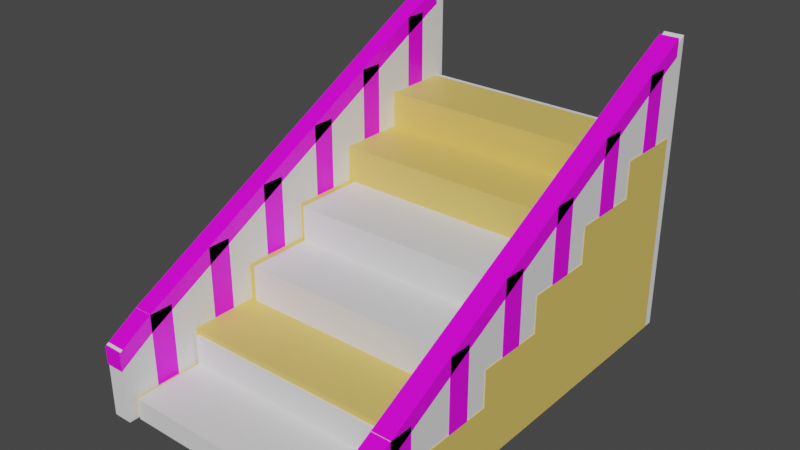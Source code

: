 # Source: Stair.blend  (saved by Blender 3.2.14; exported with 4.5.12 LTS)
import bpy
from mathutils import Matrix  # noqa: F401  (used for matrix-valued properties, if any)

bpy.ops.wm.read_factory_settings(use_empty=True)
scene = bpy.context.scene
scene.name = 'Scene'

# ---- collections
col_collection = bpy.data.collections.new('Collection'); scene.collection.children.link(col_collection)

# ---- images (referenced by path relative to the original .blend; pixels are not part of the script)
import os
ASSET_DIR = os.environ.get("B2B_ASSET_DIR", "")  # directory of the original .blend (textures are referenced by path, not embedded)
HERE = os.path.dirname(os.path.abspath(__file__))  # packed textures are extracted next to this script under _unpacked/

def load_image(name, relpath, width, height, colorspace="sRGB"):
    """Load a texture the original file referenced (path relative to the .blend, or extracted next to this script)."""
    p = next((c for c in (os.path.join(HERE, relpath), os.path.join(ASSET_DIR, relpath)) if relpath and os.path.exists(c)), "")
    if p:
        img = bpy.data.images.load(p, check_existing=True)
        img.name = name
    else:  # same state as the original file: an image datablock whose file is absent (Cycles renders it pink)
        img = bpy.data.images.new(name, width, height)
        img.source = "FILE"
        img.filepath = "//" + (relpath or name)
    img.colorspace_settings.name = colorspace
    return img
img_handrails_jpg = load_image('handrails.jpg', 'handrails.jpg', 1024, 1024, 'sRGB')

# ---- materials (node trees are filled in below, after node groups)
mat_handle = bpy.data.materials.new('Handle')
mat_handle.alpha_threshold = 0.0
mat_handle.use_transparent_shadow = False
mat_handle.line_color = (0.0, 0.0, 0.0, 1.0)
mat_material = bpy.data.materials.new('Material')
mat_material.use_transparent_shadow = False

# ---- material node trees
mat_handle.use_nodes = True; mat_handle.node_tree.nodes.clear()
_N = mat_handle.node_tree.nodes; _L = mat_handle.node_tree.links
n0 = _N.new('ShaderNodeOutputMaterial'); n0.name = 'Material Output'; n0.location = (300, 300)
n1 = _N.new('ShaderNodeBsdfPrincipled'); n1.name = 'Principled BSDF'; n1.location = (10, 300)
n1.distribution = 'GGX'
n1.subsurface_method = 'RANDOM_WALK_SKIN'
n1.inputs[2].default_value = 0.4
n1.inputs[3].default_value = 1.45
n1.inputs[27].default_value = (0.0, 0.0, 0.0, 1.0)
n1.inputs[28].default_value = 1.0
n2 = _N.new('ShaderNodeTexImage'); n2.name = 'Image Texture'; n2.location = (-280, 282)
n2.image = img_handrails_jpg
_L.new(n1.outputs[0], n0.inputs[0])
_L.new(n2.outputs[0], n1.inputs[0])
n0.is_active_output = True
mat_material.use_nodes = True; mat_material.node_tree.nodes.clear()
_N = mat_material.node_tree.nodes; _L = mat_material.node_tree.links
n0 = _N.new('ShaderNodeBsdfPrincipled'); n0.name = 'Principled BSDF'; n0.location = (10, 300)
n0.distribution = 'GGX'
n0.subsurface_method = 'RANDOM_WALK_SKIN'
n0.inputs[0].default_value = (0.7991, 0.5711, 0.1356, 1.0)
n0.inputs[3].default_value = 1.45
n0.inputs[27].default_value = (0.0, 0.0, 0.0, 1.0)
n0.inputs[28].default_value = 1.0
n1 = _N.new('ShaderNodeOutputMaterial'); n1.name = 'Material Output'; n1.location = (300, 300)
_L.new(n0.outputs[0], n1.inputs[0])
n1.is_active_output = True

# ---- world
world_world = bpy.data.worlds.new('World'); scene.world = world_world
world_world.use_nodes = True; world_world.node_tree.nodes.clear()
_N = world_world.node_tree.nodes; _L = world_world.node_tree.links
n0 = _N.new('ShaderNodeOutputWorld'); n0.name = 'World Output'; n0.location = (300, 300)
n1 = _N.new('ShaderNodeBackground'); n1.name = 'Background'; n1.location = (10, 300)
n1.inputs[0].default_value = (0.05088, 0.05088, 0.05088, 1.0)
_L.new(n1.outputs[0], n0.inputs[0])
n0.is_active_output = True
world_world.color = (0.05088, 0.05088, 0.05088)
world_world.use_sun_shadow = False
world_world.sun_shadow_jitter_overblur = 0.0

# ---- meshes
me_cube = bpy.data.meshes.new('Cube')
me_cube.from_pydata([(1.0, 1.0, 2.064), (1.0, 1.0, 0.06395), (1.0, -1.0, 2.064), (1.0, -1.0, 0.06395), (-1.0, 1.0, 2.064), (-1.0, 1.0, 0.06395), (-1.0, -1.0, 2.064), (-1.0, -1.0, 0.06395), (-1.0, 0.6744, 0.06395), (-1.0, 0.341, 0.06395), (-1.0, 0.007711, 0.06395), (-1.0, -0.3256, 0.06395), (-1.0, -0.659, 0.06395), (1.0, 0.6744, 2.064), (1.0, 0.341, 2.064), (1.0, 0.007711, 2.064), (1.0, -0.3256, 2.064), (1.0, -0.659, 2.064), (-1.0, -0.659, 2.064), (-1.0, -0.3256, 2.064), (-1.0, 0.007711, 2.064), (-1.0, 0.341, 2.064), (-1.0, 0.6744, 2.064), (1.0, -0.659, 0.06395), (1.0, -0.3256, 0.06395), (1.0, 0.007711, 0.06395), (1.0, 0.341, 0.06395), (1.0, 0.6744, 0.06395), (1.0, -0.3256, 5.655), (1.0, -0.659, 5.655), (-1.0, -0.659, 5.655), (-1.0, -0.3256, 5.655), (1.0, 0.007711, 9.247), (1.0, -0.3256, 9.247), (-1.0, -0.3256, 9.247), (-1.0, 0.007711, 9.247), (1.0, 0.341, 12.84), (1.0, 0.007711, 12.84), (-1.0, 0.007711, 12.84), (-1.0, 0.341, 12.84), (1.0, 0.6744, 16.43), (1.0, 0.341, 16.43), (-1.0, 0.341, 16.43), (-1.0, 0.6744, 16.43), (-1.0, 0.6744, 20.02), (-1.0, 1.0, 20.02), (1.0, 1.0, 20.02), (1.0, 0.6744, 20.02), (0.8667, 1.0, 0.06395), (-0.8667, 1.0, 0.06395), (0.8667, -1.0, 2.064), (-0.8667, -1.0, 2.064), (-0.8667, -1.0, 0.06395), (0.8667, -1.0, 0.06395), (-0.8667, 1.0, 2.064), (0.8667, 1.0, 2.064), (0.8667, 0.6744, 0.06395), (-0.8667, 0.6744, 0.06395), (0.8667, 0.341, 0.06395), (-0.8667, 0.341, 0.06395), (0.8667, 0.007711, 0.06395), (-0.8667, 0.007711, 0.06395), (0.8667, -0.3256, 0.06395), (-0.8667, -0.3256, 0.06395), (0.8667, -0.659, 0.06395), (-0.8667, -0.659, 0.06395), (-0.8667, 0.6744, 2.064), (0.8667, 0.6744, 2.064), (-0.8667, 0.341, 2.064), (0.8667, 0.341, 2.064), (-0.8667, 0.007711, 2.064), (0.8667, 0.007711, 2.064), (-0.8667, -0.3256, 2.064), (0.8667, -0.3256, 2.064), (-0.8667, -0.659, 2.064), (0.8667, -0.659, 2.064), (-0.8667, -0.3256, 5.655), (0.8667, -0.3256, 5.655), (-0.8667, -0.659, 5.655), (0.8667, -0.659, 5.655), (-0.8667, 0.007711, 9.247), (0.8667, 0.007711, 9.247), (-0.8667, -0.3256, 9.247), (0.8667, -0.3256, 9.247), (-0.8667, 0.341, 12.84), (0.8667, 0.341, 12.84), (-0.8667, 0.007711, 12.84), (0.8667, 0.007711, 12.84), (-0.8667, 0.6744, 16.43), (0.8667, 0.6744, 16.43), (-0.8667, 0.341, 16.43), (0.8667, 0.341, 16.43), (-0.8667, 1.0, 20.02), (0.8667, 1.0, 20.02), (-0.8667, 0.6744, 20.02), (0.8667, 0.6744, 20.02), (-1.0, 0.7829, 2.064), (-1.0, 0.8915, 2.064), (1.0, 0.7829, 0.06395), (1.0, 0.8915, 0.06395), (-1.0, 0.8915, 0.06395), (-1.0, 0.7829, 0.06395), (1.0, 0.8915, 2.064), (1.0, 0.7829, 2.064), (-1.0, 0.7829, 20.02), (-1.0, 0.8915, 20.02), (1.0, 0.8915, 20.02), (1.0, 0.7829, 20.02), (0.8667, 0.8915, 20.02), (0.8667, 0.7829, 20.02), (-0.8667, 0.8915, 20.02), (-0.8667, 0.7829, 20.02), (-0.8667, 0.8915, 0.06395), (-0.8667, 0.7829, 0.06395), (0.8667, 0.8915, 0.06395), (0.8667, 0.7829, 0.06395), (-1.0, 0.5633, 0.06395), (-1.0, 0.4522, 0.06395), (1.0, 0.5633, 2.064), (1.0, 0.4522, 2.064), (-1.0, 0.4522, 2.064), (-1.0, 0.5633, 2.064), (1.0, 0.4522, 0.06395), (1.0, 0.5633, 0.06395), (1.0, 0.5633, 16.43), (1.0, 0.4522, 16.43), (-1.0, 0.4522, 16.43), (-1.0, 0.5633, 16.43), (0.8667, 0.5633, 16.43), (0.8667, 0.4522, 16.43), (-0.8667, 0.5633, 16.43), (-0.8667, 0.4522, 16.43), (-0.8667, 0.5633, 0.06395), (-0.8667, 0.4522, 0.06395), (0.8667, 0.5633, 0.06395), (0.8667, 0.4522, 0.06395), (-1.0, 0.2299, 0.06395), (-1.0, 0.1188, 0.06395), (1.0, 0.2299, 2.064), (1.0, 0.1188, 2.064), (-1.0, 0.1188, 2.064), (-1.0, 0.2299, 2.064), (1.0, 0.1188, 0.06395), (1.0, 0.2299, 0.06395), (1.0, 0.2299, 12.84), (1.0, 0.1188, 12.84), (-1.0, 0.1188, 12.84), (-1.0, 0.2299, 12.84), (0.8667, 0.2299, 12.84), (0.8667, 0.1188, 12.84), (-0.8667, 0.2299, 12.84), (-0.8667, 0.1188, 12.84), (-0.8667, 0.2299, 0.06395), (-0.8667, 0.1188, 0.06395), (0.8667, 0.2299, 0.06395), (0.8667, 0.1188, 0.06395), (-1.0, -0.1034, 0.06395), (-1.0, -0.2145, 0.06395), (1.0, -0.1034, 2.064), (1.0, -0.2145, 2.064), (-1.0, -0.2145, 2.064), (-1.0, -0.1034, 2.064), (1.0, -0.2145, 0.06395), (1.0, -0.1034, 0.06395), (1.0, -0.1034, 9.247), (1.0, -0.2145, 9.247), (-1.0, -0.2145, 9.247), (-1.0, -0.1034, 9.247), (0.8667, -0.1034, 9.247), (0.8667, -0.2145, 9.247), (-0.8667, -0.1034, 9.247), (-0.8667, -0.2145, 9.247), (-0.8667, -0.1034, 0.06395), (-0.8667, -0.2145, 0.06395), (0.8667, -0.1034, 0.06395), (0.8667, -0.2145, 0.06395), (-1.0, -0.4367, 0.06395), (-1.0, -0.5478, 0.06395), (1.0, -0.4367, 2.064), (1.0, -0.5478, 2.064), (-1.0, -0.5478, 2.064), (-1.0, -0.4367, 2.064), (1.0, -0.5478, 0.06395), (1.0, -0.4367, 0.06395), (1.0, -0.4367, 5.655), (1.0, -0.5478, 5.655), (-1.0, -0.5478, 5.655), (-1.0, -0.4367, 5.655), (0.8667, -0.4367, 5.655), (0.8667, -0.5478, 5.655), (-0.8667, -0.4367, 5.655), (-0.8667, -0.5478, 5.655), (-0.8667, -0.4367, 0.06395), (-0.8667, -0.5478, 0.06395), (0.8667, -0.4367, 0.06395), (0.8667, -0.5478, 0.06395), (-1.0, -0.7726, 0.06395), (-1.0, -0.8863, 0.06395), (1.0, -0.7726, 2.064), (1.0, -0.8863, 2.064), (-1.0, -0.8863, 2.064), (-1.0, -0.7726, 2.064), (1.0, -0.8863, 0.06395), (1.0, -0.7726, 0.06395), (-0.8667, -0.7726, 0.06395), (-0.8667, -0.8863, 0.06395), (0.8667, -0.7726, 0.06395), (0.8667, -0.8863, 0.06395), (0.8667, -0.7726, 2.064), (0.8667, -0.8863, 2.064), (-0.8667, -0.7726, 2.064), (-0.8667, -0.8863, 2.064), (-1.0, 0.7829, 27.2), (-1.0, 0.8915, 27.2), (1.0, 0.8915, 27.2), (1.0, 0.7829, 27.2), (0.8667, 0.8915, 27.2), (0.8667, 0.7829, 27.2), (-0.8667, 0.8915, 27.2), (-0.8667, 0.7829, 27.2), (1.0, 0.5633, 23.61), (1.0, 0.4522, 23.61), (-1.0, 0.4522, 23.61), (-1.0, 0.5633, 23.61), (0.8667, 0.5633, 23.61), (0.8667, 0.4522, 23.61), (-0.8667, 0.5633, 23.61), (-0.8667, 0.4522, 23.61), (1.0, 0.2299, 20.02), (1.0, 0.1188, 20.02), (-1.0, 0.1188, 20.02), (-1.0, 0.2299, 20.02), (0.8667, 0.2299, 20.02), (0.8667, 0.1188, 20.02), (-0.8667, 0.2299, 20.02), (-0.8667, 0.1188, 20.02), (1.0, -0.1034, 16.43), (1.0, -0.2145, 16.43), (-1.0, -0.2145, 16.43), (-1.0, -0.1034, 16.43), (0.8667, -0.1034, 16.43), (0.8667, -0.2145, 16.43), (-0.8667, -0.1034, 16.43), (-0.8667, -0.2145, 16.43), (1.0, -0.4367, 12.84), (1.0, -0.5478, 12.84), (-1.0, -0.5478, 12.84), (-1.0, -0.4367, 12.84), (0.8667, -0.4367, 12.84), (0.8667, -0.5478, 12.84), (-0.8667, -0.4367, 12.84), (-0.8667, -0.5478, 12.84), (1.0, -0.7726, 9.247), (1.0, -0.8863, 9.247), (-1.0, -0.8863, 9.247), (-1.0, -0.7726, 9.247), (0.8667, -0.7726, 9.247), (0.8667, -0.8863, 9.247), (-0.8667, -0.7726, 9.247), (-0.8667, -0.8863, 9.247), (-0.8667, 0.8915, 25.41), (-0.8667, 0.7829, 25.41), (-1.0, 0.8915, 25.41), (-1.0, 0.7829, 25.41), (-1.0, 0.7829, 27.2), (-0.8667, 0.7829, 27.2), (-0.8667, 0.7829, 25.41), (-1.0, 0.7829, 25.41), (-1.0, -0.8863, 9.241), (-0.8667, -0.8863, 9.241), (-0.8667, -0.8863, 7.445), (-1.0, -0.8863, 7.445), (-1.0, 1.0, 29.38), (-0.8667, 1.0, 29.38), (-1.0, 1.0, 27.58), (-0.8667, 1.0, 27.58), (-0.8667, 1.0, 29.38), (-0.8667, 1.0, 27.58), (-1.0, -1.056, 7.086), (-0.8667, -1.056, 7.086), (-0.8667, -1.056, 5.29), (-1.0, -1.056, 5.29), (0.8667, 0.8915, 25.48), (1.0, 0.8915, 25.48), (0.8667, 0.7829, 25.48), (1.0, 0.7829, 25.48), (1.0, 0.7829, 27.2), (1.0, 0.7829, 25.48), (0.8667, -1.056, 7.381), (1.0, -1.056, 7.381), (0.8667, -1.056, 5.66), (1.0, -1.056, 5.66), (0.8667, 1.0, 29.38), (1.0, 1.0, 29.38), (0.8667, 1.0, 27.66), (1.0, 1.0, 27.66)], [], [(211, 200, 6, 51), (52, 51, 6, 7), (100, 97, 4, 5), (207, 202, 3, 53), (202, 199, 2, 3), (48, 55, 0, 1), (98, 103, 13, 27), (122, 119, 14, 26), (142, 139, 15, 25), (162, 159, 16, 24), (182, 179, 17, 23), (115, 98, 27, 56), (135, 122, 26, 58), (155, 142, 25, 60), (175, 162, 24, 62), (195, 182, 23, 64), (196, 201, 18, 12), (176, 181, 19, 11), (156, 161, 20, 10), (136, 141, 21, 9), (116, 121, 22, 8), (96, 22, 44, 104), (120, 21, 42, 126), (138, 14, 36, 144), (73, 16, 33, 83), (178, 16, 28, 184), (191, 186, 30, 78), (72, 19, 31, 76), (75, 17, 29, 79), (180, 18, 30, 186), (171, 166, 34, 82), (160, 19, 34, 166), (158, 15, 32, 164), (70, 20, 35, 80), (151, 146, 38, 86), (68, 21, 39, 84), (71, 15, 37, 87), (140, 20, 38, 146), (131, 126, 42, 90), (69, 14, 41, 91), (118, 13, 40, 124), (66, 22, 43, 88), (111, 104, 44, 94), (67, 13, 47, 95), (54, 4, 45, 92), (102, 0, 46, 106), (0, 55, 93, 46), (55, 54, 92, 93), (22, 66, 94, 44), (66, 67, 95, 94), (107, 109, 95, 47), (109, 111, 94, 95), (13, 67, 89, 40), (67, 66, 88, 89), (21, 68, 90, 42), (68, 69, 91, 90), (125, 129, 91, 41), (129, 131, 90, 91), (20, 70, 86, 38), (70, 71, 87, 86), (14, 69, 85, 36), (69, 68, 84, 85), (145, 149, 87, 37), (149, 151, 86, 87), (15, 71, 81, 32), (71, 70, 80, 81), (165, 169, 83, 33), (169, 171, 82, 83), (18, 74, 78, 30), (74, 75, 79, 78), (16, 73, 77, 28), (73, 72, 76, 77), (185, 189, 79, 29), (189, 191, 78, 79), (19, 72, 82, 34), (72, 73, 83, 82), (177, 193, 65, 12), (193, 195, 64, 65), (157, 173, 63, 11), (173, 175, 62, 63), (137, 153, 61, 10), (153, 155, 60, 61), (117, 133, 59, 9), (133, 135, 58, 59), (101, 113, 57, 8), (113, 115, 56, 57), (5, 4, 54, 49), (49, 54, 55, 48), (197, 205, 52, 7), (205, 207, 53, 52), (3, 2, 50, 53), (53, 50, 51, 52), (199, 209, 50, 2), (209, 211, 51, 50), (49, 48, 114, 112), (112, 114, 115, 113), (5, 49, 112, 100), (100, 112, 113, 101), (93, 92, 110, 108), (108, 110, 111, 109), (46, 93, 108, 106), (129, 125, 221, 225), (13, 103, 107, 47), (103, 102, 106, 107), (92, 45, 105, 110), (149, 145, 229, 233), (4, 97, 105, 45), (97, 96, 104, 105), (48, 1, 99, 114), (114, 99, 98, 115), (1, 0, 102, 99), (99, 102, 103, 98), (8, 22, 96, 101), (101, 96, 97, 100), (57, 56, 134, 132), (132, 134, 135, 133), (8, 57, 132, 116), (116, 132, 133, 117), (89, 88, 130, 128), (128, 130, 131, 129), (40, 89, 128, 124), (282, 284, 217, 216), (14, 119, 125, 41), (119, 118, 124, 125), (88, 43, 127, 130), (169, 165, 237, 241), (22, 121, 127, 43), (121, 120, 126, 127), (9, 21, 120, 117), (117, 120, 121, 116), (56, 27, 123, 134), (134, 123, 122, 135), (27, 13, 118, 123), (123, 118, 119, 122), (59, 58, 154, 152), (152, 154, 155, 153), (9, 59, 152, 136), (136, 152, 153, 137), (85, 84, 150, 148), (148, 150, 151, 149), (36, 85, 148, 144), (128, 129, 225, 224), (21, 141, 147, 39), (141, 140, 146, 147), (84, 39, 147, 150), (189, 185, 245, 249), (15, 139, 145, 37), (139, 138, 144, 145), (10, 20, 140, 137), (137, 140, 141, 136), (58, 26, 143, 154), (154, 143, 142, 155), (26, 14, 138, 143), (143, 138, 139, 142), (61, 60, 174, 172), (172, 174, 175, 173), (10, 61, 172, 156), (156, 172, 173, 157), (81, 80, 170, 168), (168, 170, 171, 169), (32, 81, 168, 164), (148, 149, 233, 232), (16, 159, 165, 33), (159, 158, 164, 165), (20, 161, 167, 35), (161, 160, 166, 167), (80, 35, 167, 170), (283, 282, 216, 214), (11, 19, 160, 157), (157, 160, 161, 156), (60, 25, 163, 174), (174, 163, 162, 175), (25, 15, 158, 163), (163, 158, 159, 162), (63, 62, 194, 192), (192, 194, 195, 193), (11, 63, 192, 176), (176, 192, 193, 177), (77, 76, 190, 188), (188, 190, 191, 189), (28, 77, 188, 184), (124, 128, 224, 220), (19, 181, 187, 31), (181, 180, 186, 187), (76, 31, 187, 190), (168, 169, 241, 240), (17, 179, 185, 29), (179, 178, 184, 185), (12, 18, 180, 177), (177, 180, 181, 176), (62, 24, 183, 194), (194, 183, 182, 195), (24, 16, 178, 183), (183, 178, 179, 182), (75, 74, 210, 208), (208, 210, 211, 209), (17, 75, 208, 198), (144, 148, 232, 228), (65, 64, 206, 204), (204, 206, 207, 205), (12, 65, 204, 196), (196, 204, 205, 197), (7, 6, 200, 197), (197, 200, 201, 196), (23, 17, 198, 203), (203, 198, 199, 202), (64, 23, 203, 206), (206, 203, 202, 207), (74, 18, 201, 210), (188, 189, 249, 248), (214, 216, 217, 215), (218, 213, 212, 219), (220, 224, 225, 221), (226, 223, 222, 227), (228, 232, 233, 229), (234, 231, 230, 235), (236, 240, 241, 237), (242, 239, 238, 243), (244, 248, 249, 245), (250, 247, 246, 251), (252, 256, 257, 253), (258, 255, 254, 259), (217, 284, 290, 288), (211, 210, 258, 259), (191, 190, 250, 251), (171, 170, 242, 243), (151, 150, 234, 235), (131, 130, 226, 227), (261, 260, 218, 219), (199, 198, 252, 253), (210, 201, 255, 258), (190, 187, 247, 250), (150, 147, 231, 234), (130, 127, 223, 226), (200, 211, 259, 254), (260, 262, 213, 218), (186, 191, 251, 246), (198, 208, 256, 252), (146, 151, 235, 230), (201, 200, 254, 255), (126, 131, 227, 222), (263, 261, 266, 267), (209, 199, 253, 257), (170, 167, 239, 242), (166, 171, 243, 238), (185, 184, 244, 245), (165, 164, 236, 237), (145, 144, 228, 229), (125, 124, 220, 221), (262, 263, 212, 213), (187, 186, 246, 247), (167, 166, 238, 239), (147, 146, 230, 231), (127, 126, 222, 223), (285, 283, 214, 215), (184, 188, 248, 244), (208, 209, 257, 256), (164, 168, 240, 236), (105, 104, 263, 262), (104, 111, 261, 263), (110, 105, 262, 260), (111, 110, 260, 261), (267, 266, 270, 271), (212, 263, 267, 264), (261, 219, 265, 266), (219, 212, 264, 265), (271, 270, 280, 281), (266, 265, 269, 270), (264, 267, 271, 268), (265, 264, 268, 269), (212, 219, 273, 272), (274, 272, 273, 276, 277, 275), (219, 265, 276, 273), (265, 266, 277, 276), (261, 263, 274, 275), (263, 212, 272, 274), (266, 261, 275, 277), (281, 280, 279, 278), (270, 269, 279, 280), (268, 271, 281, 278), (269, 268, 278, 279), (107, 106, 283, 285), (109, 107, 285, 284), (106, 108, 282, 283), (108, 109, 284, 282), (215, 285, 287, 286), (290, 291, 289, 288), (215, 217, 288, 289), (285, 215, 289, 291), (284, 285, 291, 290), (284, 217, 292, 294), (294, 292, 293, 295), (217, 215, 293, 292), (215, 285, 295, 293), (285, 284, 294, 295)])
me_cube.polygons.foreach_set('material_index', [1, 1, 1, 1, 1, 1, 1, 1, 1, 1, 1, 1, 1, 1, 1, 1, 1, 1, 1, 1, 1, 1, 1, 1, 1, 1, 1, 1, 1, 1, 1, 1, 1, 1, 1, 1, 1, 1, 1, 1, 1, 1, 1, 1, 1, 1, 1, 1, 1, 1, 1, 1, 1, 1, 1, 1, 1, 1, 1, 1, 1, 1, 1, 1, 1, 1, 1, 1, 1, 1, 1, 1, 1, 1, 1, 1, 1, 1, 1, 1, 1, 1, 1, 1, 1, 1, 1, 1, 1, 1, 1, 1, 1, 1, 1, 1, 1, 1, 1, 1, 1, 0, 1, 1, 1, 0, 1, 1, 1, 1, 1, 1, 1, 1, 1, 1, 1, 1, 1, 1, 1, 0, 1, 1, 1, 0, 1, 1, 1, 1, 1, 1, 1, 1, 1, 1, 1, 1, 1, 1, 1, 0, 1, 1, 1, 0, 1, 1, 1, 1, 1, 1, 1, 1, 1, 1, 1, 1, 1, 1, 1, 0, 1, 1, 1, 1, 1, 0, 1, 1, 1, 1, 1, 1, 1, 1, 1, 1, 1, 1, 1, 0, 1, 1, 1, 0, 1, 1, 1, 1, 1, 1, 1, 1, 1, 1, 1, 0, 1, 1, 1, 1, 1, 1, 1, 1, 1, 1, 1, 0, 1, 1, 1, 1, 1, 1, 1, 1, 1, 1, 1, 1, 0, 0, 0, 0, 0, 0, 0, 0, 0, 0, 0, 0, 0, 0, 0, 0, 0, 0, 0, 1, 0, 0, 0, 0, 0, 0, 0, 0, 0, 0, 0, 0, 0, 0, 0, 0, 0, 0, 0, 0, 0, 1, 1, 1, 0, 0, 0, 0, 0, 0, 1, 0, 0, 0, 1, 0, 0, 0, 0, 0, 0, 0, 0, 1, 0, 0, 0, 0, 0, 0, 0, 0, 0])
_uv = me_cube.uv_layers.new(name='UVMap')
_uv.uv.foreach_set('vector', [0.8583, 0.7358, 0.875, 0.7358, 0.875, 0.75, 0.8583, 0.75, 0.375, 0.9833, 0.625, 0.9833, 0.625, 1.0, 0.375, 1.0, 0.375, 0.2364, 0.625, 0.2364, 0.625, 0.25, 0.375, 0.25, 0.3583, 0.7358, 0.375, 0.7358, 0.375, 0.75, 0.3583, 0.75, 0.375, 0.7358, 0.625, 0.7358, 0.625, 0.75, 0.375, 0.75, 0.375, 0.4833, 0.625, 0.4833, 0.625, 0.5, 0.375, 0.5, 0.375, 0.5271, 0.625, 0.5271, 0.625, 0.5407, 0.375, 0.5407, 0.375, 0.5685, 0.625, 0.5685, 0.625, 0.5824, 0.375, 0.5824, 0.375, 0.6101, 0.625, 0.6101, 0.625, 0.624, 0.375, 0.624, 0.375, 0.6518, 0.625, 0.6518, 0.625, 0.6657, 0.375, 0.6657, 0.375, 0.6935, 0.625, 0.6935, 0.625, 0.7074, 0.375, 0.7074, 0.3583, 0.5271, 0.375, 0.5271, 0.375, 0.5407, 0.3583, 0.5407, 0.3583, 0.5685, 0.375, 0.5685, 0.375, 0.5824, 0.3583, 0.5824, 0.3583, 0.6101, 0.375, 0.6101, 0.375, 0.624, 0.3583, 0.624, 0.3583, 0.6518, 0.375, 0.6518, 0.375, 0.6657, 0.3583, 0.6657, 0.3583, 0.6935, 0.375, 0.6935, 0.375, 0.7074, 0.3583, 0.7074, 0.375, 0.02842, 0.625, 0.02842, 0.625, 0.04263, 0.375, 0.04263, 0.375, 0.07041, 0.625, 0.07041, 0.625, 0.0843, 0.375, 0.0843, 0.375, 0.1121, 0.625, 0.1121, 0.625, 0.126, 0.375, 0.126, 0.375, 0.1537, 0.625, 0.1537, 0.625, 0.1676, 0.375, 0.1676, 0.375, 0.1954, 0.625, 0.1954, 0.625, 0.2093, 0.375, 0.2093, 0.625, 0.2229, 0.625, 0.2093, 0.625, 0.2093, 0.625, 0.2229, 0.625, 0.1815, 0.625, 0.1676, 0.625, 0.1676, 0.625, 0.1815, 0.625, 0.5963, 0.625, 0.5824, 0.625, 0.5824, 0.625, 0.5963, 0.6417, 0.6657, 0.625, 0.6657, 0.625, 0.6657, 0.6417, 0.6657, 0.625, 0.6796, 0.625, 0.6657, 0.625, 0.6657, 0.625, 0.6796, 0.8583, 0.6935, 0.875, 0.6935, 0.875, 0.7074, 0.8583, 0.7074, 0.8583, 0.6657, 0.875, 0.6657, 0.875, 0.6657, 0.8583, 0.6657, 0.6417, 0.7074, 0.625, 0.7074, 0.625, 0.7074, 0.6417, 0.7074, 0.625, 0.05652, 0.625, 0.04263, 0.625, 0.04263, 0.625, 0.05652, 0.8583, 0.6518, 0.875, 0.6518, 0.875, 0.6657, 0.8583, 0.6657, 0.625, 0.09819, 0.625, 0.0843, 0.625, 0.0843, 0.625, 0.09819, 0.625, 0.6379, 0.625, 0.624, 0.625, 0.624, 0.625, 0.6379, 0.8583, 0.624, 0.875, 0.624, 0.875, 0.624, 0.8583, 0.624, 0.8583, 0.6101, 0.875, 0.6101, 0.875, 0.624, 0.8583, 0.624, 0.8583, 0.5824, 0.875, 0.5824, 0.875, 0.5824, 0.8583, 0.5824, 0.6417, 0.624, 0.625, 0.624, 0.625, 0.624, 0.6417, 0.624, 0.625, 0.1399, 0.625, 0.126, 0.625, 0.126, 0.625, 0.1399, 0.8583, 0.5685, 0.875, 0.5685, 0.875, 0.5824, 0.8583, 0.5824, 0.6417, 0.5824, 0.625, 0.5824, 0.625, 0.5824, 0.6417, 0.5824, 0.625, 0.5546, 0.625, 0.5407, 0.625, 0.5407, 0.625, 0.5546, 0.8583, 0.5407, 0.875, 0.5407, 0.875, 0.5407, 0.8583, 0.5407, 0.8583, 0.5271, 0.875, 0.5271, 0.875, 0.5407, 0.8583, 0.5407, 0.6417, 0.5407, 0.625, 0.5407, 0.625, 0.5407, 0.6417, 0.5407, 0.625, 0.2667, 0.625, 0.25, 0.625, 0.25, 0.625, 0.2667, 0.625, 0.5136, 0.625, 0.5, 0.625, 0.5, 0.625, 0.5136, 0.625, 0.5, 0.625, 0.4833, 0.625, 0.4833, 0.625, 0.5, 0.625, 0.4833, 0.625, 0.2667, 0.625, 0.2667, 0.625, 0.4833, 0.875, 0.5407, 0.8583, 0.5407, 0.8583, 0.5407, 0.875, 0.5407, 0.8583, 0.5407, 0.6417, 0.5407, 0.6417, 0.5407, 0.8583, 0.5407, 0.625, 0.5271, 0.6417, 0.5271, 0.6417, 0.5407, 0.625, 0.5407, 0.6417, 0.5271, 0.8583, 0.5271, 0.8583, 0.5407, 0.6417, 0.5407, 0.625, 0.5407, 0.6417, 0.5407, 0.6417, 0.5407, 0.625, 0.5407, 0.6417, 0.5407, 0.8583, 0.5407, 0.8583, 0.5407, 0.6417, 0.5407, 0.875, 0.5824, 0.8583, 0.5824, 0.8583, 0.5824, 0.875, 0.5824, 0.8583, 0.5824, 0.6417, 0.5824, 0.6417, 0.5824, 0.8583, 0.5824, 0.625, 0.5685, 0.6417, 0.5685, 0.6417, 0.5824, 0.625, 0.5824, 0.6417, 0.5685, 0.8583, 0.5685, 0.8583, 0.5824, 0.6417, 0.5824, 0.875, 0.624, 0.8583, 0.624, 0.8583, 0.624, 0.875, 0.624, 0.8583, 0.624, 0.6417, 0.624, 0.6417, 0.624, 0.8583, 0.624, 0.625, 0.5824, 0.6417, 0.5824, 0.6417, 0.5824, 0.625, 0.5824, 0.6417, 0.5824, 0.8583, 0.5824, 0.8583, 0.5824, 0.6417, 0.5824, 0.625, 0.6101, 0.6417, 0.6101, 0.6417, 0.624, 0.625, 0.624, 0.6417, 0.6101, 0.8583, 0.6101, 0.8583, 0.624, 0.6417, 0.624, 0.625, 0.624, 0.6417, 0.624, 0.6417, 0.624, 0.625, 0.624, 0.6417, 0.624, 0.8583, 0.624, 0.8583, 0.624, 0.6417, 0.624, 0.625, 0.6518, 0.6417, 0.6518, 0.6417, 0.6657, 0.625, 0.6657, 0.6417, 0.6518, 0.8583, 0.6518, 0.8583, 0.6657, 0.6417, 0.6657, 0.875, 0.7074, 0.8583, 0.7074, 0.8583, 0.7074, 0.875, 0.7074, 0.8583, 0.7074, 0.6417, 0.7074, 0.6417, 0.7074, 0.8583, 0.7074, 0.625, 0.6657, 0.6417, 0.6657, 0.6417, 0.6657, 0.625, 0.6657, 0.6417, 0.6657, 0.8583, 0.6657, 0.8583, 0.6657, 0.6417, 0.6657, 0.625, 0.6935, 0.6417, 0.6935, 0.6417, 0.7074, 0.625, 0.7074, 0.6417, 0.6935, 0.8583, 0.6935, 0.8583, 0.7074, 0.6417, 0.7074, 0.875, 0.6657, 0.8583, 0.6657, 0.8583, 0.6657, 0.875, 0.6657, 0.8583, 0.6657, 0.6417, 0.6657, 0.6417, 0.6657, 0.8583, 0.6657, 0.125, 0.6935, 0.1417, 0.6935, 0.1417, 0.7074, 0.125, 0.7074, 0.1417, 0.6935, 0.3583, 0.6935, 0.3583, 0.7074, 0.1417, 0.7074, 0.125, 0.6518, 0.1417, 0.6518, 0.1417, 0.6657, 0.125, 0.6657, 0.1417, 0.6518, 0.3583, 0.6518, 0.3583, 0.6657, 0.1417, 0.6657, 0.125, 0.6101, 0.1417, 0.6101, 0.1417, 0.624, 0.125, 0.624, 0.1417, 0.6101, 0.3583, 0.6101, 0.3583, 0.624, 0.1417, 0.624, 0.125, 0.5685, 0.1417, 0.5685, 0.1417, 0.5824, 0.125, 0.5824, 0.1417, 0.5685, 0.3583, 0.5685, 0.3583, 0.5824, 0.1417, 0.5824, 0.125, 0.5271, 0.1417, 0.5271, 0.1417, 0.5407, 0.125, 0.5407, 0.1417, 0.5271, 0.3583, 0.5271, 0.3583, 0.5407, 0.1417, 0.5407, 0.375, 0.25, 0.625, 0.25, 0.625, 0.2667, 0.375, 0.2667, 0.375, 0.2667, 0.625, 0.2667, 0.625, 0.4833, 0.375, 0.4833, 0.125, 0.7358, 0.1417, 0.7358, 0.1417, 0.75, 0.125, 0.75, 0.1417, 0.7358, 0.3583, 0.7358, 0.3583, 0.75, 0.1417, 0.75, 0.375, 0.75, 0.625, 0.75, 0.625, 0.7667, 0.375, 0.7667, 0.375, 0.7667, 0.625, 0.7667, 0.625, 0.9833, 0.375, 0.9833, 0.625, 0.7358, 0.6417, 0.7358, 0.6417, 0.75, 0.625, 0.75, 0.6417, 0.7358, 0.8583, 0.7358, 0.8583, 0.75, 0.6417, 0.75, 0.1417, 0.5, 0.3583, 0.5, 0.3583, 0.5136, 0.1417, 0.5136, 0.1417, 0.5136, 0.3583, 0.5136, 0.3583, 0.5271, 0.1417, 0.5271, 0.125, 0.5, 0.1417, 0.5, 0.1417, 0.5136, 0.125, 0.5136, 0.125, 0.5136, 0.1417, 0.5136, 0.1417, 0.5271, 0.125, 0.5271, 0.6417, 0.5, 0.8583, 0.5, 0.8583, 0.5136, 0.6417, 0.5136, 0.6417, 0.5136, 0.8583, 0.5136, 0.8583, 0.5271, 0.6417, 0.5271, 0.625, 0.5, 0.6417, 0.5, 0.6417, 0.5136, 0.625, 0.5136, 0.6417, 0.5685, 0.625, 0.5685, 0.625, 0.5685, 0.6417, 0.5685, 0.625, 0.5407, 0.625, 0.5271, 0.625, 0.5271, 0.625, 0.5407, 0.625, 0.5271, 0.625, 0.5136, 0.625, 0.5136, 0.625, 0.5271, 0.8583, 0.5, 0.875, 0.5, 0.875, 0.5136, 0.8583, 0.5136, 0.6417, 0.6101, 0.625, 0.6101, 0.625, 0.6101, 0.6417, 0.6101, 0.625, 0.25, 0.625, 0.2364, 0.625, 0.2364, 0.625, 0.25, 0.625, 0.2364, 0.625, 0.2229, 0.625, 0.2229, 0.625, 0.2364, 0.3583, 0.5, 0.375, 0.5, 0.375, 0.5136, 0.3583, 0.5136, 0.3583, 0.5136, 0.375, 0.5136, 0.375, 0.5271, 0.3583, 0.5271, 0.375, 0.5, 0.625, 0.5, 0.625, 0.5136, 0.375, 0.5136, 0.375, 0.5136, 0.625, 0.5136, 0.625, 0.5271, 0.375, 0.5271, 0.375, 0.2093, 0.625, 0.2093, 0.625, 0.2229, 0.375, 0.2229, 0.375, 0.2229, 0.625, 0.2229, 0.625, 0.2364, 0.375, 0.2364, 0.1417, 0.5407, 0.3583, 0.5407, 0.3583, 0.5546, 0.1417, 0.5546, 0.1417, 0.5546, 0.3583, 0.5546, 0.3583, 0.5685, 0.1417, 0.5685, 0.125, 0.5407, 0.1417, 0.5407, 0.1417, 0.5546, 0.125, 0.5546, 0.125, 0.5546, 0.1417, 0.5546, 0.1417, 0.5685, 0.125, 0.5685, 0.6417, 0.5407, 0.8583, 0.5407, 0.8583, 0.5546, 0.6417, 0.5546, 0.6417, 0.5546, 0.8583, 0.5546, 0.8583, 0.5685, 0.6417, 0.5685, 0.625, 0.5407, 0.6417, 0.5407, 0.6417, 0.5546, 0.625, 0.5546, 0.6417, 0.5136, 0.6417, 0.5271, 0.6417, 0.5271, 0.6417, 0.5136, 0.625, 0.5824, 0.625, 0.5685, 0.625, 0.5685, 0.625, 0.5824, 0.625, 0.5685, 0.625, 0.5546, 0.625, 0.5546, 0.625, 0.5685, 0.8583, 0.5407, 0.875, 0.5407, 0.875, 0.5546, 0.8583, 0.5546, 0.6417, 0.6518, 0.625, 0.6518, 0.625, 0.6518, 0.6417, 0.6518, 0.625, 0.2093, 0.625, 0.1954, 0.625, 0.1954, 0.625, 0.2093, 0.625, 0.1954, 0.625, 0.1815, 0.625, 0.1815, 0.625, 0.1954, 0.375, 0.1676, 0.625, 0.1676, 0.625, 0.1815, 0.375, 0.1815, 0.375, 0.1815, 0.625, 0.1815, 0.625, 0.1954, 0.375, 0.1954, 0.3583, 0.5407, 0.375, 0.5407, 0.375, 0.5546, 0.3583, 0.5546, 0.3583, 0.5546, 0.375, 0.5546, 0.375, 0.5685, 0.3583, 0.5685, 0.375, 0.5407, 0.625, 0.5407, 0.625, 0.5546, 0.375, 0.5546, 0.375, 0.5546, 0.625, 0.5546, 0.625, 0.5685, 0.375, 0.5685, 0.1417, 0.5824, 0.3583, 0.5824, 0.3583, 0.5963, 0.1417, 0.5963, 0.1417, 0.5963, 0.3583, 0.5963, 0.3583, 0.6101, 0.1417, 0.6101, 0.125, 0.5824, 0.1417, 0.5824, 0.1417, 0.5963, 0.125, 0.5963, 0.125, 0.5963, 0.1417, 0.5963, 0.1417, 0.6101, 0.125, 0.6101, 0.6417, 0.5824, 0.8583, 0.5824, 0.8583, 0.5963, 0.6417, 0.5963, 0.6417, 0.5963, 0.8583, 0.5963, 0.8583, 0.6101, 0.6417, 0.6101, 0.625, 0.5824, 0.6417, 0.5824, 0.6417, 0.5963, 0.625, 0.5963, 0.6417, 0.5546, 0.6417, 0.5685, 0.6417, 0.5685, 0.6417, 0.5546, 0.625, 0.1676, 0.625, 0.1537, 0.625, 0.1537, 0.625, 0.1676, 0.625, 0.1537, 0.625, 0.1399, 0.625, 0.1399, 0.625, 0.1537, 0.8583, 0.5824, 0.875, 0.5824, 0.875, 0.5963, 0.8583, 0.5963, 0.6417, 0.6935, 0.625, 0.6935, 0.625, 0.6935, 0.6417, 0.6935, 0.625, 0.624, 0.625, 0.6101, 0.625, 0.6101, 0.625, 0.624, 0.625, 0.6101, 0.625, 0.5963, 0.625, 0.5963, 0.625, 0.6101, 0.375, 0.126, 0.625, 0.126, 0.625, 0.1399, 0.375, 0.1399, 0.375, 0.1399, 0.625, 0.1399, 0.625, 0.1537, 0.375, 0.1537, 0.3583, 0.5824, 0.375, 0.5824, 0.375, 0.5963, 0.3583, 0.5963, 0.3583, 0.5963, 0.375, 0.5963, 0.375, 0.6101, 0.3583, 0.6101, 0.375, 0.5824, 0.625, 0.5824, 0.625, 0.5963, 0.375, 0.5963, 0.375, 0.5963, 0.625, 0.5963, 0.625, 0.6101, 0.375, 0.6101, 0.1417, 0.624, 0.3583, 0.624, 0.3583, 0.6379, 0.1417, 0.6379, 0.1417, 0.6379, 0.3583, 0.6379, 0.3583, 0.6518, 0.1417, 0.6518, 0.125, 0.624, 0.1417, 0.624, 0.1417, 0.6379, 0.125, 0.6379, 0.125, 0.6379, 0.1417, 0.6379, 0.1417, 0.6518, 0.125, 0.6518, 0.6417, 0.624, 0.8583, 0.624, 0.8583, 0.6379, 0.6417, 0.6379, 0.6417, 0.6379, 0.8583, 0.6379, 0.8583, 0.6518, 0.6417, 0.6518, 0.625, 0.624, 0.6417, 0.624, 0.6417, 0.6379, 0.625, 0.6379, 0.6417, 0.5963, 0.6417, 0.6101, 0.6417, 0.6101, 0.6417, 0.5963, 0.625, 0.6657, 0.625, 0.6518, 0.625, 0.6518, 0.625, 0.6657, 0.625, 0.6518, 0.625, 0.6379, 0.625, 0.6379, 0.625, 0.6518, 0.625, 0.126, 0.625, 0.1121, 0.625, 0.1121, 0.625, 0.126, 0.625, 0.1121, 0.625, 0.09819, 0.625, 0.09819, 0.625, 0.1121, 0.8583, 0.624, 0.875, 0.624, 0.875, 0.6379, 0.8583, 0.6379, 0.625, 0.5136, 0.6417, 0.5136, 0.6417, 0.5136, 0.625, 0.5136, 0.375, 0.0843, 0.625, 0.0843, 0.625, 0.09819, 0.375, 0.09819, 0.375, 0.09819, 0.625, 0.09819, 0.625, 0.1121, 0.375, 0.1121, 0.3583, 0.624, 0.375, 0.624, 0.375, 0.6379, 0.3583, 0.6379, 0.3583, 0.6379, 0.375, 0.6379, 0.375, 0.6518, 0.3583, 0.6518, 0.375, 0.624, 0.625, 0.624, 0.625, 0.6379, 0.375, 0.6379, 0.375, 0.6379, 0.625, 0.6379, 0.625, 0.6518, 0.375, 0.6518, 0.1417, 0.6657, 0.3583, 0.6657, 0.3583, 0.6796, 0.1417, 0.6796, 0.1417, 0.6796, 0.3583, 0.6796, 0.3583, 0.6935, 0.1417, 0.6935, 0.125, 0.6657, 0.1417, 0.6657, 0.1417, 0.6796, 0.125, 0.6796, 0.125, 0.6796, 0.1417, 0.6796, 0.1417, 0.6935, 0.125, 0.6935, 0.6417, 0.6657, 0.8583, 0.6657, 0.8583, 0.6796, 0.6417, 0.6796, 0.6417, 0.6796, 0.8583, 0.6796, 0.8583, 0.6935, 0.6417, 0.6935, 0.625, 0.6657, 0.6417, 0.6657, 0.6417, 0.6796, 0.625, 0.6796, 0.625, 0.5546, 0.6417, 0.5546, 0.6417, 0.5546, 0.625, 0.5546, 0.625, 0.0843, 0.625, 0.07041, 0.625, 0.07041, 0.625, 0.0843, 0.625, 0.07041, 0.625, 0.05652, 0.625, 0.05652, 0.625, 0.07041, 0.8583, 0.6657, 0.875, 0.6657, 0.875, 0.6796, 0.8583, 0.6796, 0.6417, 0.6379, 0.6417, 0.6518, 0.6417, 0.6518, 0.6417, 0.6379, 0.625, 0.7074, 0.625, 0.6935, 0.625, 0.6935, 0.625, 0.7074, 0.625, 0.6935, 0.625, 0.6796, 0.625, 0.6796, 0.625, 0.6935, 0.375, 0.04263, 0.625, 0.04263, 0.625, 0.05652, 0.375, 0.05652, 0.375, 0.05652, 0.625, 0.05652, 0.625, 0.07041, 0.375, 0.07041, 0.3583, 0.6657, 0.375, 0.6657, 0.375, 0.6796, 0.3583, 0.6796, 0.3583, 0.6796, 0.375, 0.6796, 0.375, 0.6935, 0.3583, 0.6935, 0.375, 0.6657, 0.625, 0.6657, 0.625, 0.6796, 0.375, 0.6796, 0.375, 0.6796, 0.625, 0.6796, 0.625, 0.6935, 0.375, 0.6935, 0.6417, 0.7074, 0.8583, 0.7074, 0.8583, 0.7216, 0.6417, 0.7216, 0.6417, 0.7216, 0.8583, 0.7216, 0.8583, 0.7358, 0.6417, 0.7358, 0.625, 0.7074, 0.6417, 0.7074, 0.6417, 0.7216, 0.625, 0.7216, 0.625, 0.5963, 0.6417, 0.5963, 0.6417, 0.5963, 0.625, 0.5963, 0.1417, 0.7074, 0.3583, 0.7074, 0.3583, 0.7216, 0.1417, 0.7216, 0.1417, 0.7216, 0.3583, 0.7216, 0.3583, 0.7358, 0.1417, 0.7358, 0.125, 0.7074, 0.1417, 0.7074, 0.1417, 0.7216, 0.125, 0.7216, 0.125, 0.7216, 0.1417, 0.7216, 0.1417, 0.7358, 0.125, 0.7358, 0.375, 0.0, 0.625, 0.0, 0.625, 0.01421, 0.375, 0.01421, 0.375, 0.01421, 0.625, 0.01421, 0.625, 0.02842, 0.375, 0.02842, 0.375, 0.7074, 0.625, 0.7074, 0.625, 0.7216, 0.375, 0.7216, 0.375, 0.7216, 0.625, 0.7216, 0.625, 0.7358, 0.375, 0.7358, 0.3583, 0.7074, 0.375, 0.7074, 0.375, 0.7216, 0.3583, 0.7216, 0.3583, 0.7216, 0.375, 0.7216, 0.375, 0.7358, 0.3583, 0.7358, 0.8583, 0.7074, 0.875, 0.7074, 0.875, 0.7216, 0.8583, 0.7216, 0.6417, 0.6796, 0.6417, 0.6935, 0.6417, 0.6935, 0.6417, 0.6796, 0.625, 0.5136, 0.6417, 0.5136, 0.6417, 0.5271, 0.625, 0.5271, 0.8583, 0.5136, 0.875, 0.5136, 0.875, 0.5271, 0.8583, 0.5271, 0.625, 0.5546, 0.6417, 0.5546, 0.6417, 0.5685, 0.625, 0.5685, 0.8583, 0.5546, 0.875, 0.5546, 0.875, 0.5685, 0.8583, 0.5685, 0.625, 0.5963, 0.6417, 0.5963, 0.6417, 0.6101, 0.625, 0.6101, 0.8583, 0.5963, 0.875, 0.5963, 0.875, 0.6101, 0.8583, 0.6101, 0.625, 0.6379, 0.6417, 0.6379, 0.6417, 0.6518, 0.625, 0.6518, 0.8583, 0.6379, 0.875, 0.6379, 0.875, 0.6518, 0.8583, 0.6518, 0.625, 0.6796, 0.6417, 0.6796, 0.6417, 0.6935, 0.625, 0.6935, 0.8583, 0.6796, 0.875, 0.6796, 0.875, 0.6935, 0.8583, 0.6935, 0.625, 0.7216, 0.6417, 0.7216, 0.6417, 0.7358, 0.625, 0.7358, 0.8583, 0.7216, 0.875, 0.7216, 0.875, 0.7358, 0.8583, 0.7358, 0.6417, 0.5271, 0.6417, 0.5271, 0.6417, 0.5271, 0.6417, 0.5271, 0.8583, 0.7358, 0.8583, 0.7216, 0.8583, 0.7216, 0.8583, 0.7358, 0.8583, 0.6935, 0.8583, 0.6796, 0.8583, 0.6796, 0.8583, 0.6935, 0.8583, 0.6518, 0.8583, 0.6379, 0.8583, 0.6379, 0.8583, 0.6518, 0.8583, 0.6101, 0.8583, 0.5963, 0.8583, 0.5963, 0.8583, 0.6101, 0.8583, 0.5685, 0.8583, 0.5546, 0.8583, 0.5546, 0.8583, 0.5685, 0.8583, 0.5271, 0.8583, 0.5136, 0.8583, 0.5136, 0.8583, 0.5271, 0.625, 0.7358, 0.625, 0.7216, 0.625, 0.7216, 0.625, 0.7358, 0.8583, 0.7216, 0.875, 0.7216, 0.875, 0.7216, 0.8583, 0.7216, 0.8583, 0.6796, 0.875, 0.6796, 0.875, 0.6796, 0.8583, 0.6796, 0.8583, 0.5963, 0.875, 0.5963, 0.875, 0.5963, 0.8583, 0.5963, 0.8583, 0.5546, 0.875, 0.5546, 0.875, 0.5546, 0.8583, 0.5546, 0.875, 0.7358, 0.8583, 0.7358, 0.8583, 0.7358, 0.875, 0.7358, 0.8583, 0.5136, 0.875, 0.5136, 0.875, 0.5136, 0.8583, 0.5136, 0.875, 0.6935, 0.8583, 0.6935, 0.8583, 0.6935, 0.875, 0.6935, 0.625, 0.7216, 0.6417, 0.7216, 0.6417, 0.7216, 0.625, 0.7216, 0.875, 0.6101, 0.8583, 0.6101, 0.8583, 0.6101, 0.875, 0.6101, 0.625, 0.02842, 0.625, 0.01421, 0.625, 0.01421, 0.625, 0.02842, 0.875, 0.5685, 0.8583, 0.5685, 0.8583, 0.5685, 0.875, 0.5685, 0.875, 0.5271, 0.8583, 0.5271, 0.8583, 0.5271, 0.875, 0.5271, 0.6417, 0.7358, 0.625, 0.7358, 0.625, 0.7358, 0.6417, 0.7358, 0.8583, 0.6379, 0.875, 0.6379, 0.875, 0.6379, 0.8583, 0.6379, 0.875, 0.6518, 0.8583, 0.6518, 0.8583, 0.6518, 0.875, 0.6518, 0.625, 0.6935, 0.625, 0.6796, 0.625, 0.6796, 0.625, 0.6935, 0.625, 0.6518, 0.625, 0.6379, 0.625, 0.6379, 0.625, 0.6518, 0.625, 0.6101, 0.625, 0.5963, 0.625, 0.5963, 0.625, 0.6101, 0.625, 0.5685, 0.625, 0.5546, 0.625, 0.5546, 0.625, 0.5685, 0.625, 0.2364, 0.625, 0.2229, 0.625, 0.2229, 0.625, 0.2364, 0.625, 0.07041, 0.625, 0.05652, 0.625, 0.05652, 0.625, 0.07041, 0.625, 0.1121, 0.625, 0.09819, 0.625, 0.09819, 0.625, 0.1121, 0.625, 0.1537, 0.625, 0.1399, 0.625, 0.1399, 0.625, 0.1537, 0.625, 0.1954, 0.625, 0.1815, 0.625, 0.1815, 0.625, 0.1954, 0.625, 0.5271, 0.625, 0.5136, 0.625, 0.5136, 0.625, 0.5271, 0.625, 0.6796, 0.6417, 0.6796, 0.6417, 0.6796, 0.625, 0.6796, 0.6417, 0.7216, 0.6417, 0.7358, 0.6417, 0.7358, 0.6417, 0.7216, 0.625, 0.6379, 0.6417, 0.6379, 0.6417, 0.6379, 0.625, 0.6379, 0.625, 0.2364, 0.625, 0.2229, 0.625, 0.2229, 0.625, 0.2364, 0.875, 0.5271, 0.8583, 0.5271, 0.8583, 0.5271, 0.875, 0.5271, 0.8583, 0.5136, 0.875, 0.5136, 0.875, 0.5136, 0.8583, 0.5136, 0.8583, 0.5271, 0.8583, 0.5136, 0.8583, 0.5136, 0.8583, 0.5271, 0.875, 0.5271, 0.8583, 0.5271, 0.8583, 0.5271, 0.875, 0.5271, 0.625, 0.2229, 0.625, 0.2229, 0.625, 0.2229, 0.625, 0.2229, 0.8583, 0.5271, 0.8583, 0.5271, 0.8583, 0.5271, 0.8583, 0.5271, 0.8583, 0.5271, 0.875, 0.5271, 0.875, 0.5271, 0.8583, 0.5271, 0.875, 0.5271, 0.8583, 0.5271, 0.8583, 0.5271, 0.875, 0.5271, 0.8583, 0.5271, 0.8583, 0.5271, 0.8583, 0.5271, 0.8583, 0.5271, 0.625, 0.2229, 0.625, 0.2229, 0.625, 0.2229, 0.625, 0.2229, 0.8583, 0.5271, 0.875, 0.5271, 0.875, 0.5271, 0.8583, 0.5271, 0.875, 0.5271, 0.8583, 0.5271, 0.8583, 0.5271, 0.875, 0.5271, 0.0, 0.0, 0.0, 0.0, 0.0, 0.0, 0.0, 0.0, 0.0, 0.0, 0.0, 0.0, 0.8583, 0.5271, 0.8583, 0.5271, 0.8583, 0.5271, 0.8583, 0.5271, 0.8583, 0.5271, 0.8583, 0.5271, 0.8583, 0.5271, 0.8583, 0.5271, 0.8583, 0.5271, 0.875, 0.5271, 0.875, 0.5271, 0.8583, 0.5271, 0.625, 0.2229, 0.625, 0.2229, 0.625, 0.2229, 0.625, 0.2229, 0.8583, 0.5271, 0.8583, 0.5271, 0.8583, 0.5271, 0.8583, 0.5271, 0.875, 0.5271, 0.8583, 0.5271, 0.8583, 0.5271, 0.875, 0.5271, 0.8583, 0.5271, 0.8583, 0.5271, 0.8583, 0.5271, 0.8583, 0.5271, 0.625, 0.2229, 0.625, 0.2229, 0.625, 0.2229, 0.625, 0.2229, 0.8583, 0.5271, 0.875, 0.5271, 0.875, 0.5271, 0.8583, 0.5271, 0.625, 0.5271, 0.625, 0.5136, 0.625, 0.5136, 0.625, 0.5271, 0.6417, 0.5271, 0.625, 0.5271, 0.625, 0.5271, 0.6417, 0.5271, 0.625, 0.5136, 0.6417, 0.5136, 0.6417, 0.5136, 0.625, 0.5136, 0.6417, 0.5136, 0.6417, 0.5271, 0.6417, 0.5271, 0.6417, 0.5136, 0.625, 0.5271, 0.625, 0.5271, 0.625, 0.5271, 0.625, 0.5271, 0.6417, 0.5271, 0.625, 0.5271, 0.625, 0.5271, 0.6417, 0.5271, 0.625, 0.5271, 0.6417, 0.5271, 0.6417, 0.5271, 0.625, 0.5271, 0.625, 0.5271, 0.625, 0.5271, 0.625, 0.5271, 0.625, 0.5271, 0.6417, 0.5271, 0.625, 0.5271, 0.625, 0.5271, 0.6417, 0.5271, 0.6417, 0.5271, 0.6417, 0.5271, 0.6417, 0.5271, 0.6417, 0.5271, 0.0, 0.0, 0.0, 0.0, 0.0, 0.0, 0.0, 0.0, 0.6417, 0.5271, 0.625, 0.5271, 0.625, 0.5271, 0.6417, 0.5271, 0.625, 0.5271, 0.625, 0.5271, 0.625, 0.5271, 0.625, 0.5271, 0.625, 0.5271, 0.6417, 0.5271, 0.6417, 0.5271, 0.625, 0.5271])
me_cube.materials.append(mat_handle)
me_cube.materials.append(mat_material)
me_cube.use_mirror_vertex_groups = False
me_cube.update()
me_cube_001 = bpy.data.meshes.new('Cube.001')
me_cube_001.from_pydata([(-1.0, -1.0, -1.0), (-1.0, -1.0, 1.0), (-1.0, 1.0, -1.0), (-1.0, 1.0, 7.18), (1.0, -1.0, -1.0), (1.0, -1.0, 1.0), (1.0, 1.0, -1.0), (1.0, 1.0, 7.18)], [], [(0, 1, 3, 2), (2, 3, 7, 6), (6, 7, 5, 4), (4, 5, 1, 0), (2, 6, 4, 0), (7, 3, 1, 5)])
_uv = me_cube_001.uv_layers.new(name='UVMap')
_uv.uv.foreach_set('vector', [0.375, 0.0, 0.625, 0.0, 0.625, 0.25, 0.375, 0.25, 0.375, 0.25, 0.625, 0.25, 0.625, 0.5, 0.375, 0.5, 0.375, 0.5, 0.625, 0.5, 0.625, 0.75, 0.375, 0.75, 0.375, 0.75, 0.625, 0.75, 0.625, 1.0, 0.375, 1.0, 0.125, 0.5, 0.375, 0.5, 0.375, 0.75, 0.125, 0.75, 0.625, 0.5, 0.875, 0.5, 0.875, 0.75, 0.625, 0.75])
me_cube_001.update()
me_cube_002 = bpy.data.meshes.new('Cube.002')
me_cube_002.from_pydata([(-1.0, -1.0, -1.0), (-1.0, -1.0, 1.0), (-1.0, 1.0, -1.0), (-1.0, 1.0, 7.18), (1.0, -1.0, -1.0), (1.0, -1.0, 1.0), (1.0, 1.0, -1.0), (1.0, 1.0, 7.18)], [], [(0, 1, 3, 2), (2, 3, 7, 6), (6, 7, 5, 4), (4, 5, 1, 0), (2, 6, 4, 0), (7, 3, 1, 5)])
_uv = me_cube_002.uv_layers.new(name='UVMap')
_uv.uv.foreach_set('vector', [0.375, 0.0, 0.625, 0.0, 0.625, 0.25, 0.375, 0.25, 0.375, 0.25, 0.625, 0.25, 0.625, 0.5, 0.375, 0.5, 0.375, 0.5, 0.625, 0.5, 0.625, 0.75, 0.375, 0.75, 0.375, 0.75, 0.625, 0.75, 0.625, 1.0, 0.375, 1.0, 0.125, 0.5, 0.375, 0.5, 0.375, 0.75, 0.125, 0.75, 0.625, 0.5, 0.875, 0.5, 0.875, 0.75, 0.625, 0.75])
me_cube_002.update()
me_cube_003 = bpy.data.meshes.new('Cube.003')
me_cube_003.from_pydata([(-1.0, -1.0, -1.0), (-1.0, -1.0, 1.0), (-1.0, 1.0, -1.0), (-1.0, 1.0, 1.0), (1.0, -1.0, -1.0), (1.0, -1.0, 1.0), (1.0, 1.0, -1.0), (1.0, 1.0, 1.0)], [], [(0, 1, 3, 2), (2, 3, 7, 6), (6, 7, 5, 4), (4, 5, 1, 0), (2, 6, 4, 0), (7, 3, 1, 5)])
_uv = me_cube_003.uv_layers.new(name='UVMap')
_uv.uv.foreach_set('vector', [0.375, 0.0, 0.625, 0.0, 0.625, 0.25, 0.375, 0.25, 0.375, 0.25, 0.625, 0.25, 0.625, 0.5, 0.375, 0.5, 0.375, 0.5, 0.625, 0.5, 0.625, 0.75, 0.375, 0.75, 0.375, 0.75, 0.625, 0.75, 0.625, 1.0, 0.375, 1.0, 0.125, 0.5, 0.375, 0.5, 0.375, 0.75, 0.125, 0.75, 0.625, 0.5, 0.875, 0.5, 0.875, 0.75, 0.625, 0.75])
me_cube_003.update()
me_cube_004 = bpy.data.meshes.new('Cube.004')
me_cube_004.from_pydata([(-1.0, -1.0, -1.0), (-1.0, -1.0, 1.0), (-1.0, 1.0, -1.0), (-1.0, 1.0, 1.0), (1.0, -1.0, -1.0), (1.0, -1.0, 1.0), (1.0, 1.0, -1.0), (1.0, 1.0, 1.0)], [], [(0, 1, 3, 2), (2, 3, 7, 6), (6, 7, 5, 4), (4, 5, 1, 0), (2, 6, 4, 0), (7, 3, 1, 5)])
_uv = me_cube_004.uv_layers.new(name='UVMap')
_uv.uv.foreach_set('vector', [0.375, 0.0, 0.625, 0.0, 0.625, 0.25, 0.375, 0.25, 0.375, 0.25, 0.625, 0.25, 0.625, 0.5, 0.375, 0.5, 0.375, 0.5, 0.625, 0.5, 0.625, 0.75, 0.375, 0.75, 0.375, 0.75, 0.625, 0.75, 0.625, 1.0, 0.375, 1.0, 0.125, 0.5, 0.375, 0.5, 0.375, 0.75, 0.125, 0.75, 0.625, 0.5, 0.875, 0.5, 0.875, 0.75, 0.625, 0.75])
me_cube_004.update()
me_cube_005 = bpy.data.meshes.new('Cube.005')
me_cube_005.from_pydata([(-1.0, -1.0, -1.0), (-1.0, -1.0, 1.0), (-1.0, 1.0, -1.0), (-1.0, 1.0, 1.0), (1.0, -1.0, -1.0), (1.0, -1.0, 1.0), (1.0, 1.0, -1.0), (1.0, 1.0, 1.0), (-1.0, -1.0, 2.633), (-1.0, 1.0, 2.633), (1.0, 1.0, 2.633), (1.0, -1.0, 2.633)], [], [(0, 1, 3, 2), (2, 3, 7, 6), (6, 7, 5, 4), (4, 5, 1, 0), (2, 6, 4, 0), (1, 5, 11, 8), (10, 9, 8, 11), (7, 3, 9, 10), (5, 7, 10, 11), (3, 1, 8, 9)])
_uv = me_cube_005.uv_layers.new(name='UVMap')
_uv.uv.foreach_set('vector', [0.375, 0.0, 0.625, 0.0, 0.625, 0.25, 0.375, 0.25, 0.375, 0.25, 0.625, 0.25, 0.625, 0.5, 0.375, 0.5, 0.375, 0.5, 0.625, 0.5, 0.625, 0.75, 0.375, 0.75, 0.375, 0.75, 0.625, 0.75, 0.625, 1.0, 0.375, 1.0, 0.125, 0.5, 0.375, 0.5, 0.375, 0.75, 0.125, 0.75, 0.625, 1.0, 0.625, 0.75, 0.625, 0.75, 0.625, 1.0, 0.625, 0.5, 0.875, 0.5, 0.875, 0.75, 0.625, 0.75, 0.625, 0.5, 0.625, 0.25, 0.625, 0.25, 0.625, 0.5, 0.625, 0.75, 0.625, 0.5, 0.625, 0.5, 0.625, 0.75, 0.625, 0.25, 0.625, 0.0, 0.625, 0.0, 0.625, 0.25])
me_cube_005.update()
me_cube_006 = bpy.data.meshes.new('Cube.006')
me_cube_006.from_pydata([(-1.0, -1.0, -1.0), (-1.0, -1.0, 1.0), (-1.0, 1.0, -1.0), (-1.0, 1.0, 1.0), (1.0, -1.0, -1.0), (1.0, -1.0, 1.0), (1.0, 1.0, -1.0), (1.0, 1.0, 1.0), (-1.0, -1.0, 2.633), (-1.0, 1.0, 2.633), (1.0, 1.0, 2.633), (1.0, -1.0, 2.633), (-1.0, -1.0, 4.054), (-1.0, 1.0, 4.054), (1.0, 1.0, 4.054), (1.0, -1.0, 4.054)], [], [(0, 1, 3, 2), (2, 3, 7, 6), (6, 7, 5, 4), (4, 5, 1, 0), (2, 6, 4, 0), (1, 5, 11, 8), (11, 10, 14, 15), (7, 3, 9, 10), (5, 7, 10, 11), (3, 1, 8, 9), (14, 13, 12, 15), (9, 8, 12, 13), (8, 11, 15, 12), (10, 9, 13, 14)])
_uv = me_cube_006.uv_layers.new(name='UVMap')
_uv.uv.foreach_set('vector', [0.375, 0.0, 0.625, 0.0, 0.625, 0.25, 0.375, 0.25, 0.375, 0.25, 0.625, 0.25, 0.625, 0.5, 0.375, 0.5, 0.375, 0.5, 0.625, 0.5, 0.625, 0.75, 0.375, 0.75, 0.375, 0.75, 0.625, 0.75, 0.625, 1.0, 0.375, 1.0, 0.125, 0.5, 0.375, 0.5, 0.375, 0.75, 0.125, 0.75, 0.625, 1.0, 0.625, 0.75, 0.625, 0.75, 0.625, 1.0, 0.625, 0.75, 0.625, 0.5, 0.625, 0.5, 0.625, 0.75, 0.625, 0.5, 0.625, 0.25, 0.625, 0.25, 0.625, 0.5, 0.625, 0.75, 0.625, 0.5, 0.625, 0.5, 0.625, 0.75, 0.625, 0.25, 0.625, 0.0, 0.625, 0.0, 0.625, 0.25, 0.625, 0.5, 0.875, 0.5, 0.875, 0.75, 0.625, 0.75, 0.625, 0.25, 0.625, 0.0, 0.625, 0.0, 0.625, 0.25, 0.625, 1.0, 0.625, 0.75, 0.625, 0.75, 0.625, 1.0, 0.625, 0.5, 0.625, 0.25, 0.625, 0.25, 0.625, 0.5])
me_cube_006.update()
me_cube_007 = bpy.data.meshes.new('Cube.007')
me_cube_007.from_pydata([(-1.0, -1.0, -1.0), (-1.0, -1.0, 1.0), (-1.0, 1.0, -1.0), (-1.0, 1.0, 1.0), (1.0, -1.0, -1.0), (1.0, -1.0, 1.0), (1.0, 1.0, -1.0), (1.0, 1.0, 1.0), (-1.0, -1.0, 2.633), (-1.0, 1.0, 2.633), (1.0, 1.0, 2.633), (1.0, -1.0, 2.633), (-1.0, -1.0, 4.054), (-1.0, 1.0, 4.054), (1.0, 1.0, 4.054), (1.0, -1.0, 4.054), (-1.0, -1.0, 5.458), (-1.0, 1.0, 5.458), (1.0, 1.0, 5.458), (1.0, -1.0, 5.458)], [], [(0, 1, 3, 2), (2, 3, 7, 6), (6, 7, 5, 4), (4, 5, 1, 0), (2, 6, 4, 0), (1, 5, 11, 8), (11, 10, 14, 15), (7, 3, 9, 10), (5, 7, 10, 11), (3, 1, 8, 9), (15, 14, 18, 19), (9, 8, 12, 13), (8, 11, 15, 12), (10, 9, 13, 14), (18, 17, 16, 19), (13, 12, 16, 17), (12, 15, 19, 16), (14, 13, 17, 18)])
_uv = me_cube_007.uv_layers.new(name='UVMap')
_uv.uv.foreach_set('vector', [0.375, 0.0, 0.625, 0.0, 0.625, 0.25, 0.375, 0.25, 0.375, 0.25, 0.625, 0.25, 0.625, 0.5, 0.375, 0.5, 0.375, 0.5, 0.625, 0.5, 0.625, 0.75, 0.375, 0.75, 0.375, 0.75, 0.625, 0.75, 0.625, 1.0, 0.375, 1.0, 0.125, 0.5, 0.375, 0.5, 0.375, 0.75, 0.125, 0.75, 0.625, 1.0, 0.625, 0.75, 0.625, 0.75, 0.625, 1.0, 0.625, 0.75, 0.625, 0.5, 0.625, 0.5, 0.625, 0.75, 0.625, 0.5, 0.625, 0.25, 0.625, 0.25, 0.625, 0.5, 0.625, 0.75, 0.625, 0.5, 0.625, 0.5, 0.625, 0.75, 0.625, 0.25, 0.625, 0.0, 0.625, 0.0, 0.625, 0.25, 0.625, 0.75, 0.625, 0.5, 0.625, 0.5, 0.625, 0.75, 0.625, 0.25, 0.625, 0.0, 0.625, 0.0, 0.625, 0.25, 0.625, 1.0, 0.625, 0.75, 0.625, 0.75, 0.625, 1.0, 0.625, 0.5, 0.625, 0.25, 0.625, 0.25, 0.625, 0.5, 0.625, 0.5, 0.875, 0.5, 0.875, 0.75, 0.625, 0.75, 0.625, 0.25, 0.625, 0.0, 0.625, 0.0, 0.625, 0.25, 0.625, 1.0, 0.625, 0.75, 0.625, 0.75, 0.625, 1.0, 0.625, 0.5, 0.625, 0.25, 0.625, 0.25, 0.625, 0.5])
me_cube_007.update()
me_cube_008 = bpy.data.meshes.new('Cube.008')
me_cube_008.from_pydata([(-1.0, -1.0, -1.0), (-1.0, -1.0, 1.0), (-1.0, 1.0, -1.0), (-1.0, 1.0, 1.0), (1.0, -1.0, -1.0), (1.0, -1.0, 1.0), (1.0, 1.0, -1.0), (1.0, 1.0, 1.0), (-1.0, -1.0, 2.633), (-1.0, 1.0, 2.633), (1.0, 1.0, 2.633), (1.0, -1.0, 2.633), (-1.0, -1.0, 4.054), (-1.0, 1.0, 4.054), (1.0, 1.0, 4.054), (1.0, -1.0, 4.054), (-1.0, -1.0, 5.458), (-1.0, 1.0, 5.458), (1.0, 1.0, 5.458), (1.0, -1.0, 5.458), (-1.0, -1.0, 6.884), (-1.0, 1.0, 6.884), (1.0, 1.0, 6.884), (1.0, -1.0, 6.884)], [], [(0, 1, 3, 2), (2, 3, 7, 6), (6, 7, 5, 4), (4, 5, 1, 0), (2, 6, 4, 0), (1, 5, 11, 8), (11, 10, 14, 15), (7, 3, 9, 10), (5, 7, 10, 11), (3, 1, 8, 9), (15, 14, 18, 19), (9, 8, 12, 13), (8, 11, 15, 12), (10, 9, 13, 14), (19, 18, 22, 23), (13, 12, 16, 17), (12, 15, 19, 16), (14, 13, 17, 18), (22, 21, 20, 23), (17, 16, 20, 21), (16, 19, 23, 20), (18, 17, 21, 22)])
_uv = me_cube_008.uv_layers.new(name='UVMap')
_uv.uv.foreach_set('vector', [0.375, 0.0, 0.625, 0.0, 0.625, 0.25, 0.375, 0.25, 0.375, 0.25, 0.625, 0.25, 0.625, 0.5, 0.375, 0.5, 0.375, 0.5, 0.625, 0.5, 0.625, 0.75, 0.375, 0.75, 0.375, 0.75, 0.625, 0.75, 0.625, 1.0, 0.375, 1.0, 0.125, 0.5, 0.375, 0.5, 0.375, 0.75, 0.125, 0.75, 0.625, 1.0, 0.625, 0.75, 0.625, 0.75, 0.625, 1.0, 0.625, 0.75, 0.625, 0.5, 0.625, 0.5, 0.625, 0.75, 0.625, 0.5, 0.625, 0.25, 0.625, 0.25, 0.625, 0.5, 0.625, 0.75, 0.625, 0.5, 0.625, 0.5, 0.625, 0.75, 0.625, 0.25, 0.625, 0.0, 0.625, 0.0, 0.625, 0.25, 0.625, 0.75, 0.625, 0.5, 0.625, 0.5, 0.625, 0.75, 0.625, 0.25, 0.625, 0.0, 0.625, 0.0, 0.625, 0.25, 0.625, 1.0, 0.625, 0.75, 0.625, 0.75, 0.625, 1.0, 0.625, 0.5, 0.625, 0.25, 0.625, 0.25, 0.625, 0.5, 0.625, 0.75, 0.625, 0.5, 0.625, 0.5, 0.625, 0.75, 0.625, 0.25, 0.625, 0.0, 0.625, 0.0, 0.625, 0.25, 0.625, 1.0, 0.625, 0.75, 0.625, 0.75, 0.625, 1.0, 0.625, 0.5, 0.625, 0.25, 0.625, 0.25, 0.625, 0.5, 0.625, 0.5, 0.875, 0.5, 0.875, 0.75, 0.625, 0.75, 0.625, 0.25, 0.625, 0.0, 0.625, 0.0, 0.625, 0.25, 0.625, 1.0, 0.625, 0.75, 0.625, 0.75, 0.625, 1.0, 0.625, 0.5, 0.625, 0.25, 0.625, 0.25, 0.625, 0.5])
me_cube_008.update()

# ---- objects
ob_stair = bpy.data.objects.new('Stair', me_cube)
ob_stair_colllision = bpy.data.objects.new('Stair.colllision', me_cube_001)
ob_stair_colllision_001 = bpy.data.objects.new('Stair.colllision.001', me_cube_002)
ob_stair_colllision_005 = bpy.data.objects.new('Stair.colllision.005', me_cube_003)
ob_stair_colllision_002 = bpy.data.objects.new('Stair.colllision.002', me_cube_004)
ob_stair_colllision_003 = bpy.data.objects.new('Stair.colllision.003', me_cube_005)
ob_stair_colllision_004 = bpy.data.objects.new('Stair.colllision.004', me_cube_006)
ob_stair_colllision_006 = bpy.data.objects.new('Stair.colllision.006', me_cube_007)
ob_stair_colllision_007 = bpy.data.objects.new('Stair.colllision.007', me_cube_008)

# ---- transforms, parenting, visibility, modifiers, constraints
ob_stair.location = (0.0, 0.0, 0.0)
ob_stair.scale = (3.962, 5.713, 0.2784)
ob_stair.lock_rotations_4d = False
ob_stair.empty_display_type = 'ARROWS'
ob_stair.lineart.crease_threshold = 0.0
ob_stair_colllision.location = (-3.698, 0.0, 1.0)
ob_stair_colllision.scale = (0.2639, 6.0, 1.0)
ob_stair_colllision_001.location = (3.677, 0.0, 1.0)
ob_stair_colllision_001.scale = (0.2639, 6.0, 1.0)
ob_stair_colllision_005.location = (0.0, -4.764, 0.3138)
ob_stair_colllision_005.scale = (3.343, 1.0, 0.296)
ob_stair_colllision_002.location = (0.0, -2.86, 0.7216)
ob_stair_colllision_002.scale = (3.343, 1.0, 0.7038)
ob_stair_colllision_003.location = (0.09121, -0.8885, 0.7216)
ob_stair_colllision_003.scale = (3.343, 1.0, 0.7038)
ob_stair_colllision_004.location = (0.09121, 0.9483, 0.7216)
ob_stair_colllision_004.scale = (3.343, 1.0, 0.7038)
ob_stair_colllision_006.location = (-0.006301, 2.955, 0.7216)
ob_stair_colllision_006.scale = (3.343, 1.0, 0.7038)
ob_stair_colllision_007.location = (-0.09121, 4.853, 0.7216)
ob_stair_colllision_007.scale = (3.343, 1.0, 0.7038)

# ---- collection membership
col_collection.objects.link(ob_stair)
col_collection.objects.link(ob_stair_colllision)
col_collection.objects.link(ob_stair_colllision_001)
col_collection.objects.link(ob_stair_colllision_005)
col_collection.objects.link(ob_stair_colllision_002)
col_collection.objects.link(ob_stair_colllision_003)
col_collection.objects.link(ob_stair_colllision_004)
col_collection.objects.link(ob_stair_colllision_006)
col_collection.objects.link(ob_stair_colllision_007)

# ---- scene / render settings (as saved in the file)
scene.frame_start = 1; scene.frame_end = 250; scene.frame_set(1)
scene.render.engine = 'BLENDER_EEVEE_NEXT'
scene.cycles.sampling_pattern = 'TABULATED_SOBOL'
scene.cycles.use_light_tree = False
scene.view_settings.view_transform = 'Filmic'
bpy.context.view_layer.update()

# ---- added for rendering (the .blend has no active camera and no usable light): camera, sun
cam_auto = bpy.data.cameras.new('AutoCamera')
cam_auto.lens = 50.0
cam_auto.sensor_width = 36.0
cam_auto.clip_end = 1000.0
ob_auto_camera = bpy.data.objects.new('AutoCamera', cam_auto)
scene.collection.objects.link(ob_auto_camera)
ob_auto_camera.location = (15.3275, -18.408, 16.352)
ob_auto_camera.rotation_euler = (1.09748, -7.21219e-08, 0.694738)
scene.camera = ob_auto_camera
light_auto_sun = bpy.data.lights.new('AutoSun', 'SUN')
light_auto_sun.energy = 3.0
light_auto_sun.angle = 0.0523599
ob_auto_sun = bpy.data.objects.new('AutoSun', light_auto_sun)
scene.collection.objects.link(ob_auto_sun)
ob_auto_sun.rotation_euler = (0.872665, 0.174533, 0.523599)
bpy.context.view_layer.update()
